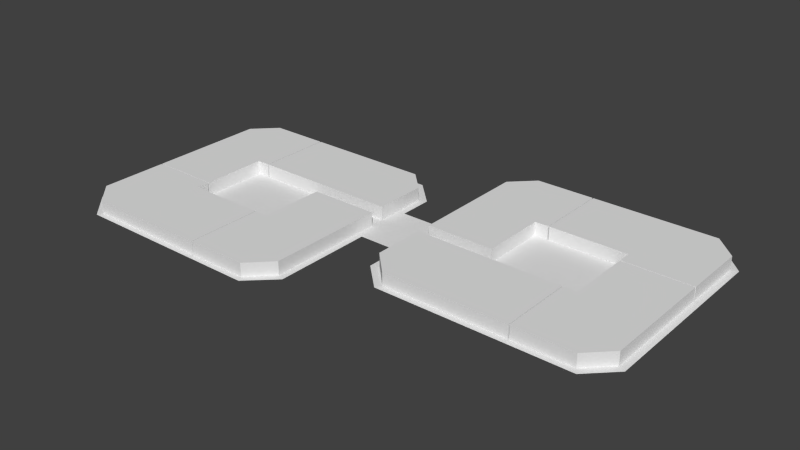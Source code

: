# Source: block4_3.blend  (saved by Blender 2.75.0; exported with 4.5.12 LTS)
import bpy
from mathutils import Matrix  # noqa: F401  (used for matrix-valued properties, if any)

bpy.ops.wm.read_factory_settings(use_empty=True)
scene = bpy.context.scene
scene.name = 'Scene'

# ---- collections
col_collection_1 = bpy.data.collections.new('Collection 1'); scene.collection.children.link(col_collection_1)

# ---- world
world_world = bpy.data.worlds.new('World'); scene.world = world_world
world_world.color = (0.05088, 0.05088, 0.05088)
world_world.use_sun_shadow = False
world_world.sun_shadow_jitter_overblur = 0.0
world_world.cycles.sampling_method = 'MANUAL'
world_world.cycles.sample_map_resolution = 256

# ---- meshes
me_plane_004 = bpy.data.meshes.new('Plane.004')
me_plane_004.from_pydata([(-1.0, -8.867, 0.0), (9.351, -8.867, 0.0), (-1.0, 1.0, 0.0), (9.351, 1.0, 0.0), (-1.0, -16.84, 0.0), (9.351, -16.84, 0.0), (-1.0, -20.19, 0.0), (5.996, -20.19, 0.0), (-2.983, -8.867, 0.0), (-2.983, -16.84, 0.0), (-2.983, -20.19, 0.0), (-3.162, -8.867, 0.0), (-3.162, -16.84, 0.0), (-3.162, -20.19, 0.0), (-15.07, -8.867, 0.0), (-15.07, -16.84, 0.0), (-15.07, -20.19, 0.0), (-22.06, -8.867, 0.0), (-22.06, -16.84, 0.0), (-22.06, -20.19, 0.0), (-25.39, -8.867, 0.0), (-25.39, -13.55, 0.0), (-25.39, -16.91, 0.0), (-15.07, -6.888, 0.0), (-22.06, -6.888, 0.0), (-25.39, -6.888, 0.0), (-15.07, -6.715, 0.0), (-22.06, -6.715, 0.0), (-25.39, -6.715, 0.0), (-15.07, 3.202, 0.0), (-22.06, 3.202, 0.0), (-25.39, 3.202, 0.0), (-15.07, 11.14, 0.0), (-22.06, 11.14, 0.0), (-25.39, 11.14, 0.0), (-15.07, 14.5, 0.0), (-18.68, 14.5, 0.0), (-22.01, 14.5, 0.0), (-13.14, 3.202, 0.0), (-13.14, 11.14, 0.0), (-13.14, 14.5, 0.0), (-12.95, 3.202, 0.0), (-12.95, 11.14, 0.0), (-12.95, 14.5, 0.0), (6.0, 3.202, 0.0), (6.0, 11.14, 0.0), (6.0, 14.5, 0.0), (9.245, 3.202, 0.0), (9.245, 7.899, 0.0), (9.245, 11.25, 0.0), (-1.0, -8.867, 2.051), (9.351, -8.867, 2.051), (-1.0, 1.0, 2.051), (9.351, 1.0, 2.051), (-1.0, -16.84, 2.051), (9.351, -16.84, 2.051), (-1.0, -20.19, 2.051), (5.996, -20.19, 2.051), (-2.983, -8.867, 2.051), (-2.983, -16.84, 2.051), (-2.983, -20.19, 2.051), (-3.162, -8.867, 2.051), (-3.162, -16.84, 2.051), (-3.162, -20.19, 2.051), (-15.07, -8.867, 2.051), (-15.07, -16.84, 2.051), (-15.07, -20.19, 2.051), (-22.06, -8.867, 2.051), (-22.06, -16.84, 2.051), (-22.06, -20.19, 2.051), (-25.39, -8.867, 2.051), (-25.39, -13.55, 2.051), (-25.39, -16.91, 2.051), (-15.07, -6.888, 2.051), (-22.06, -6.888, 2.051), (-25.39, -6.888, 2.051), (-15.07, -6.715, 2.051), (-22.06, -6.715, 2.051), (-25.39, -6.715, 2.051), (-15.07, 3.202, 2.051), (-22.06, 3.202, 2.051), (-25.39, 3.202, 2.051), (-15.07, 11.14, 2.051), (-22.06, 11.14, 2.051), (-25.39, 11.14, 2.051), (-15.07, 14.5, 2.051), (-18.68, 14.5, 2.051), (-22.01, 14.5, 2.051), (-13.14, 3.202, 2.051), (-13.14, 11.14, 2.051), (-13.14, 14.5, 2.051), (-12.95, 3.202, 2.051), (-12.95, 11.14, 2.051), (-12.95, 14.5, 2.051), (6.0, 3.202, 2.051), (6.0, 11.14, 2.051), (6.0, 14.5, 2.051), (9.245, 3.202, 2.051), (9.245, 7.899, 2.051), (9.245, 11.25, 2.051)], [], [(0, 2, 3, 1), (1, 5, 4, 0), (5, 7, 6, 4), (6, 10, 9, 4), (4, 9, 8, 0), (50, 51, 53, 52), (51, 50, 54, 55), (13, 16, 15, 12), (12, 15, 14, 11), (16, 19, 18, 15), (15, 18, 17, 14), (19, 22, 21, 18), (18, 21, 20, 17), (20, 25, 24, 17), (17, 24, 23, 14), (55, 54, 56, 57), (56, 54, 59, 60), (28, 31, 30, 27), (27, 30, 29, 26), (31, 34, 33, 30), (30, 33, 32, 29), (34, 37, 36, 33), (33, 36, 35, 32), (35, 40, 39, 32), (32, 39, 38, 29), (54, 50, 58, 59), (63, 62, 65, 66), (43, 46, 45, 42), (42, 45, 44, 41), (46, 49, 48, 45), (45, 48, 47, 44), (62, 61, 64, 65), (66, 65, 68, 69), (65, 64, 67, 68), (69, 68, 71, 72), (68, 67, 70, 71), (70, 67, 74, 75), (67, 64, 73, 74), (78, 77, 80, 81), (77, 76, 79, 80), (81, 80, 83, 84), (80, 79, 82, 83), (84, 83, 86, 87), (83, 82, 85, 86), (85, 82, 89, 90), (82, 79, 88, 89), (93, 92, 95, 96), (92, 91, 94, 95), (96, 95, 98, 99), (95, 94, 97, 98), (24, 25, 75, 74), (40, 35, 85, 90), (16, 13, 63, 66), (8, 9, 59, 58), (29, 38, 88, 79), (11, 14, 64, 61), (49, 46, 96, 99), (9, 10, 60, 59), (25, 20, 70, 75), (42, 41, 91, 92), (44, 47, 97, 94), (14, 23, 73, 64), (43, 42, 92, 93), (34, 31, 81, 84), (10, 6, 56, 60), (27, 26, 76, 77), (2, 0, 50, 52), (0, 8, 58, 50), (28, 27, 77, 78), (19, 16, 66, 69), (35, 36, 86, 85), (12, 11, 61, 62), (1, 3, 53, 51), (36, 37, 87, 86), (13, 12, 62, 63), (3, 2, 52, 53), (20, 21, 71, 70), (21, 22, 72, 71), (37, 34, 84, 87), (46, 43, 93, 96), (5, 1, 51, 55), (22, 19, 69, 72), (38, 39, 89, 88), (41, 44, 94, 91), (6, 7, 57, 56), (39, 40, 90, 89), (31, 28, 78, 81), (47, 48, 98, 97), (23, 24, 74, 73), (26, 29, 79, 76), (48, 49, 99, 98), (7, 5, 55, 57)])
me_plane_004.use_remesh_preserve_volume = False
me_plane_004.use_remesh_preserve_attributes = False
me_plane_004.use_mirror_vertex_groups = False
me_plane_004.update()
me_plane_005 = bpy.data.meshes.new('Plane.005')
me_plane_005.from_pydata([(-2.17, -7.368, 0.0), (16.7, -7.368, 0.0), (-2.17, 3.9, 0.0), (16.7, 3.9, 0.0), (-5.609, -3.903, 0.0), (-5.609, 3.9, 0.0), (16.88, -7.368, 0.0), (16.88, 3.9, 0.0), (18.89, -7.368, 0.0), (18.89, 3.9, 0.0), (25.83, -7.368, 0.0), (25.83, 3.9, 0.0), (29.21, -4.003, 0.0), (29.21, 3.9, 0.0), (18.89, 13.83, 0.0), (25.83, 13.83, 0.0), (29.21, 13.83, 0.0), (18.89, 14.05, 0.0), (25.83, 14.05, 0.0), (29.21, 14.05, 0.0), (18.89, 16.07, 0.0), (25.83, 16.07, 0.0), (29.21, 16.07, 0.0), (18.89, 23.97, 0.0), (25.83, 23.97, 0.0), (29.21, 23.97, 0.0), (18.89, 27.37, 0.0), (22.44, 27.37, 0.0), (25.82, 27.37, 0.0), (6.971, 16.07, 0.0), (6.971, 23.97, 0.0), (6.971, 27.37, 0.0), (6.794, 16.07, 0.0), (6.794, 23.97, 0.0), (6.794, 27.37, 0.0), (4.763, 16.07, 0.0), (4.763, 23.97, 0.0), (4.763, 27.37, 0.0), (-2.183, 16.07, 0.0), (-2.183, 23.97, 0.0), (-2.183, 27.37, 0.0), (-5.526, 16.07, 0.0), (-5.526, 20.65, 0.0), (-5.526, 24.05, 0.0), (4.763, 6.109, 0.0), (-2.183, 6.109, 0.0), (-5.526, 6.109, 0.0), (-2.17, -7.368, 2.018), (16.7, -7.368, 2.018), (-2.17, 3.9, 2.018), (16.7, 3.9, 2.018), (-5.609, -3.903, 2.018), (-5.609, 3.9, 2.018), (16.88, -7.368, 2.018), (16.88, 3.9, 2.018), (18.89, -7.368, 2.018), (18.89, 3.9, 2.018), (25.83, -7.368, 2.018), (25.83, 3.9, 2.018), (29.21, -4.003, 2.018), (29.21, 3.9, 2.018), (18.89, 13.83, 2.018), (25.83, 13.83, 2.018), (29.21, 13.83, 2.018), (18.89, 14.05, 2.018), (25.83, 14.05, 2.018), (29.21, 14.05, 2.018), (18.89, 16.07, 2.018), (25.83, 16.07, 2.018), (29.21, 16.07, 2.018), (18.89, 23.97, 2.018), (25.83, 23.97, 2.018), (29.21, 23.97, 2.018), (18.89, 27.37, 2.018), (22.44, 27.37, 2.018), (25.82, 27.37, 2.018), (6.971, 16.07, 2.018), (6.971, 23.97, 2.018), (6.971, 27.37, 2.018), (6.794, 16.07, 2.018), (6.794, 23.97, 2.018), (6.794, 27.37, 2.018), (4.763, 16.07, 2.018), (4.763, 23.97, 2.018), (4.763, 27.37, 2.018), (-2.183, 16.07, 2.018), (-2.183, 23.97, 2.018), (-2.183, 27.37, 2.018), (-5.526, 16.07, 2.018), (-5.526, 20.65, 2.018), (-5.526, 24.05, 2.018), (4.763, 6.109, 2.018), (-2.183, 6.109, 2.018), (-5.526, 6.109, 2.018)], [], [(0, 2, 3, 1), (0, 4, 5, 2), (58, 57, 59, 60), (7, 9, 8, 6), (9, 11, 10, 8), (11, 13, 12, 10), (11, 15, 16, 13), (9, 14, 15, 11), (56, 55, 57, 58), (54, 53, 55, 56), (18, 21, 22, 19), (17, 20, 21, 18), (21, 24, 25, 22), (20, 23, 24, 21), (24, 27, 28, 25), (23, 26, 27, 24), (23, 30, 31, 26), (20, 29, 30, 23), (47, 48, 50, 49), (47, 49, 52, 51), (33, 36, 37, 34), (32, 35, 36, 33), (36, 39, 40, 37), (35, 38, 39, 36), (39, 42, 43, 40), (38, 41, 42, 39), (38, 45, 46, 41), (35, 44, 45, 38), (58, 60, 63, 62), (56, 58, 62, 61), (65, 66, 69, 68), (64, 65, 68, 67), (68, 69, 72, 71), (67, 68, 71, 70), (71, 72, 75, 74), (70, 71, 74, 73), (70, 73, 78, 77), (67, 70, 77, 76), (80, 81, 84, 83), (79, 80, 83, 82), (83, 84, 87, 86), (82, 83, 86, 85), (86, 87, 90, 89), (85, 86, 89, 88), (85, 88, 93, 92), (82, 85, 92, 91), (45, 44, 91, 92), (1, 3, 50, 48), (34, 37, 84, 81), (12, 13, 60, 59), (46, 45, 92, 93), (3, 2, 49, 50), (10, 12, 59, 57), (30, 29, 76, 77), (41, 46, 93, 88), (5, 4, 51, 52), (19, 22, 69, 66), (35, 32, 79, 82), (31, 30, 77, 78), (2, 5, 52, 49), (15, 14, 61, 62), (26, 31, 78, 73), (44, 35, 82, 91), (4, 0, 47, 51), (20, 17, 64, 67), (16, 15, 62, 63), (7, 6, 53, 54), (37, 40, 87, 84), (13, 16, 63, 60), (29, 20, 67, 76), (32, 33, 80, 79), (22, 25, 72, 69), (14, 9, 56, 61), (33, 34, 81, 80), (42, 41, 88, 89), (17, 18, 65, 64), (6, 8, 55, 53), (43, 42, 89, 90), (18, 19, 66, 65), (9, 7, 54, 56), (27, 26, 73, 74), (40, 43, 90, 87), (28, 27, 74, 75), (8, 10, 57, 55), (25, 28, 75, 72), (0, 1, 48, 47)])
me_plane_005.use_remesh_preserve_volume = False
me_plane_005.use_remesh_preserve_attributes = False
me_plane_005.use_mirror_vertex_groups = False
me_plane_005.update()
me_plane_010 = bpy.data.meshes.new('Plane.010')
me_plane_010.from_pydata([(-14.35, -18.41, 0.0), (14.53, -18.41, 0.0), (-14.35, 18.32, 0.0), (14.53, 18.32, 0.0), (-18.5, -14.33, 0.0), (-18.5, 14.41, 0.0), (18.49, -14.64, 0.0), (18.49, 14.39, 0.0), (18.49, 0.3561, 0.0), (18.49, 9.333, 0.0), (24.66, 0.3561, 0.0), (24.66, 9.333, 0.0), (61.59, 0.3561, 0.0), (61.59, 9.333, 0.0), (24.66, 23.86, 0.0), (61.59, 23.86, 0.0), (28.65, 27.86, 0.0), (57.76, 27.86, 0.0), (24.66, -4.967, 0.0), (61.59, -4.967, 0.0), (28.65, -8.778, 0.0), (57.75, -8.778, 0.0)], [], [(0, 1, 3, 2), (0, 2, 5, 4), (3, 1, 6, 8, 9, 7), (9, 8, 10, 11), (11, 10, 12, 13), (11, 13, 15, 14), (14, 15, 17, 16), (12, 10, 18, 19), (19, 18, 20, 21)])
me_plane_010.use_remesh_preserve_volume = False
me_plane_010.use_remesh_preserve_attributes = False
me_plane_010.use_mirror_vertex_groups = False
me_plane_010.update()

# ---- objects
ob_plane_004 = bpy.data.objects.new('Plane.004', me_plane_004)
ob_plane_005 = bpy.data.objects.new('Plane.005', me_plane_005)
ob_block4_3ground = bpy.data.objects.new('block4_3Ground', me_plane_010)

# ---- transforms, parenting, visibility, modifiers, constraints
ob_plane_004.location = (-13.41, -2.171, 3.462e-06)
ob_plane_004.lineart.crease_threshold = 0.0
ob_plane_005.location = (9.812, -5.302, 3.71e-05)
ob_plane_005.lineart.crease_threshold = 0.0
ob_block4_3ground.location = (-21.53, -4.802, -7.614e-09)
ob_block4_3ground.lineart.crease_threshold = 0.0

# ---- collection membership
col_collection_1.objects.link(ob_plane_004)
col_collection_1.objects.link(ob_plane_005)
col_collection_1.objects.link(ob_block4_3ground)

# ---- scene / render settings (as saved in the file)
scene.frame_start = 1; scene.frame_end = 250; scene.frame_set(1)
scene.render.engine = 'BLENDER_EEVEE_NEXT'
scene.render.resolution_percentage = 50
scene.render.dither_intensity = 0.0
scene.cycles.use_denoising = False
scene.cycles.samples = 10
scene.cycles.sampling_pattern = 'TABULATED_SOBOL'
scene.cycles.light_sampling_threshold = 0.0
scene.cycles.use_adaptive_sampling = False
scene.cycles.use_light_tree = False
scene.cycles.blur_glossy = 0.0
scene.cycles.pixel_filter_type = 'GAUSSIAN'
scene.cycles.sample_clamp_indirect = 0.0
scene.view_settings.view_transform = 'Standard'
bpy.context.view_layer.update()

# ---- added for rendering (the .blend has no active camera and no usable light): camera, sun
cam_auto = bpy.data.cameras.new('AutoCamera')
cam_auto.lens = 50.0
cam_auto.sensor_width = 36.0
cam_auto.clip_end = 1502.15
ob_auto_camera = bpy.data.objects.new('AutoCamera', cam_auto)
scene.collection.objects.link(ob_auto_camera)
ob_auto_camera.location = (85.6083, -102.789, 69.4999)
ob_auto_camera.rotation_euler = (1.09748, -7.21219e-08, 0.694738)
scene.camera = ob_auto_camera
light_auto_sun = bpy.data.lights.new('AutoSun', 'SUN')
light_auto_sun.energy = 3.0
light_auto_sun.angle = 0.0523599
ob_auto_sun = bpy.data.objects.new('AutoSun', light_auto_sun)
scene.collection.objects.link(ob_auto_sun)
ob_auto_sun.rotation_euler = (0.872665, 0.174533, 0.523599)
bpy.context.view_layer.update()
